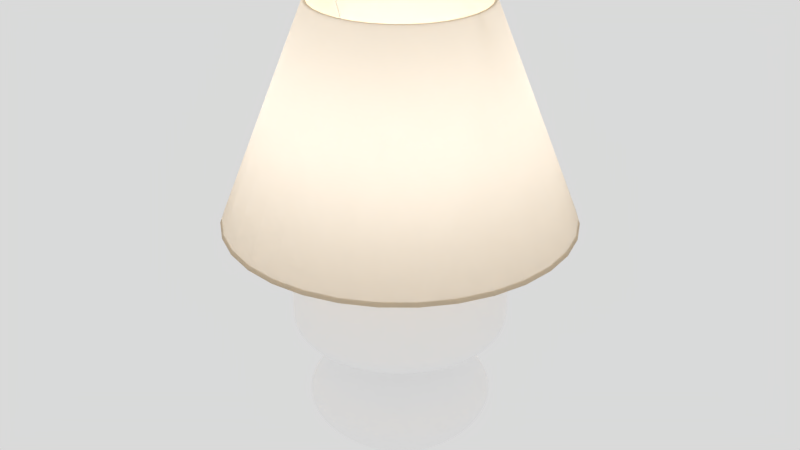 # Source: Lamp_H.blend  (saved by Blender 2.80.75; exported with 4.5.12 LTS)
import bpy
from mathutils import Matrix  # noqa: F401  (used for matrix-valued properties, if any)

bpy.ops.wm.read_factory_settings(use_empty=True)
scene = bpy.context.scene
scene.name = 'Scene'

# ---- collections
col_collection_1 = bpy.data.collections.new('Collection 1'); scene.collection.children.link(col_collection_1)

# ---- materials (node trees are filled in below, after node groups)
mat_lamp_base_material = bpy.data.materials.new('Lamp_base_material')
mat_lamp_base_material.alpha_threshold = 0.0
mat_lamp_base_material.diffuse_color = (1.0, 1.0, 1.0, 1.0)
mat_lamp_base_material.roughness = 0.5
mat_lampshade_material = bpy.data.materials.new('Lampshade_material')
mat_lampshade_material.alpha_threshold = 0.0
mat_lampshade_material.diffuse_color = (0.8, 0.65, 0.45, 1.0)
mat_lampshade_material.roughness = 0.5
mat_lampholder_material = bpy.data.materials.new('Lampholder_material')
mat_lampholder_material.alpha_threshold = 0.0
mat_lampholder_material.roughness = 0.5
mat_lamp_bulb = bpy.data.materials.new('Lamp_Bulb')
mat_lamp_bulb.alpha_threshold = 0.0
mat_lamp_bulb.roughness = 0.5
mat_lampstrings_material = bpy.data.materials.new('Lampstrings_material')
mat_lampstrings_material.alpha_threshold = 0.0
mat_lampstrings_material.roughness = 0.5

# ---- material node trees
mat_lamp_base_material.use_nodes = True; mat_lamp_base_material.node_tree.nodes.clear()
_N = mat_lamp_base_material.node_tree.nodes; _L = mat_lamp_base_material.node_tree.links
n0 = _N.new('ShaderNodeOutputMaterial'); n0.name = 'Material Output'; n0.location = (1100, 160)
n1 = _N.new('ShaderNodeBsdfDiffuse'); n1.name = 'Diffuse BSDF'; n1.location = (200, 320)
n1.label = 'Diffuse BSDF'
n1.inputs[0].default_value = (1.0, 1.0, 1.0, 1.0)
n2 = _N.new('ShaderNodeBsdfAnisotropic'); n2.name = 'Glossy_0'; n2.location = (200, 0)
n2.distribution = 'GGX'
n2.inputs[1].default_value = 0.4472
n3 = _N.new('ShaderNodeMixShader'); n3.name = 'Mix_0'; n3.location = (500, 160)
n3.inputs[0].default_value = 0.1
_L.new(n1.outputs[0], n3.inputs[1])
_L.new(n2.outputs[0], n3.inputs[2])
_L.new(n3.outputs[0], n0.inputs[0])
n0.is_active_output = True
mat_lampshade_material.use_nodes = True; mat_lampshade_material.node_tree.nodes.clear()
_N = mat_lampshade_material.node_tree.nodes; _L = mat_lampshade_material.node_tree.links
n0 = _N.new('ShaderNodeOutputMaterial'); n0.name = 'Material Output'; n0.location = (1100, 160)
n1 = _N.new('ShaderNodeBsdfDiffuse'); n1.name = 'Diffuse BSDF'; n1.location = (200, 320)
n1.label = 'Diffuse BSDF'
n1.inputs[0].default_value = (0.8, 0.65, 0.45, 1.0)
n2 = _N.new('ShaderNodeBsdfTranslucent'); n2.name = 'Translucent_0'; n2.location = (200, 0)
n3 = _N.new('ShaderNodeMixShader'); n3.name = 'Mix_0'; n3.location = (500, 160)
n3.inputs[0].default_value = 0.3
_L.new(n1.outputs[0], n3.inputs[1])
_L.new(n2.outputs[0], n3.inputs[2])
_L.new(n3.outputs[0], n0.inputs[0])
n0.is_active_output = True
mat_lampholder_material.use_nodes = True; mat_lampholder_material.node_tree.nodes.clear()
_N = mat_lampholder_material.node_tree.nodes; _L = mat_lampholder_material.node_tree.links
n0 = _N.new('ShaderNodeOutputMaterial'); n0.name = 'Material Output'; n0.location = (1100, 160)
n1 = _N.new('ShaderNodeBsdfDiffuse'); n1.name = 'Diffuse BSDF'; n1.location = (200, 320)
n1.label = 'Diffuse BSDF'
n2 = _N.new('ShaderNodeBsdfAnisotropic'); n2.name = 'Glossy_0'; n2.location = (200, 0)
n2.distribution = 'GGX'
n2.inputs[1].default_value = 0.4472
n3 = _N.new('ShaderNodeMixShader'); n3.name = 'Mix_0'; n3.location = (500, 160)
n3.inputs[0].default_value = 0.1
_L.new(n1.outputs[0], n3.inputs[1])
_L.new(n2.outputs[0], n3.inputs[2])
_L.new(n3.outputs[0], n0.inputs[0])
n0.is_active_output = True
mat_lamp_bulb.use_nodes = True; mat_lamp_bulb.node_tree.nodes.clear()
_N = mat_lamp_bulb.node_tree.nodes; _L = mat_lamp_bulb.node_tree.links
n0 = _N.new('ShaderNodeOutputMaterial'); n0.name = 'Material Output'; n0.location = (700, 160)
n1 = _N.new('ShaderNodeEmission'); n1.name = 'Emission_0'; n1.location = (200, 160)
n1.inputs[0].default_value = (0.8, 0.8, 0.8, 1.0)
n1.inputs[1].default_value = 100.0
_L.new(n1.outputs[0], n0.inputs[0])
n0.is_active_output = True
mat_lampstrings_material.use_nodes = True; mat_lampstrings_material.node_tree.nodes.clear()
_N = mat_lampstrings_material.node_tree.nodes; _L = mat_lampstrings_material.node_tree.links
n0 = _N.new('ShaderNodeOutputMaterial'); n0.name = 'Material Output'; n0.location = (1100, 160)
n1 = _N.new('ShaderNodeBsdfDiffuse'); n1.name = 'Diffuse BSDF'; n1.location = (200, 320)
n1.label = 'Diffuse BSDF'
n2 = _N.new('ShaderNodeBsdfAnisotropic'); n2.name = 'Glossy_0'; n2.location = (200, 0)
n2.distribution = 'GGX'
n2.inputs[1].default_value = 0.4472
n3 = _N.new('ShaderNodeMixShader'); n3.name = 'Mix_0'; n3.location = (500, 160)
n3.inputs[0].default_value = 0.1
_L.new(n1.outputs[0], n3.inputs[1])
_L.new(n2.outputs[0], n3.inputs[2])
_L.new(n3.outputs[0], n0.inputs[0])
n0.is_active_output = True

# ---- world
world_world = bpy.data.worlds.new('World'); scene.world = world_world
world_world.color = (0.6982, 0.6982, 0.6982)
world_world.use_sun_shadow = False
world_world.sun_shadow_jitter_overblur = 0.0
world_world.cycles.sampling_method = 'MANUAL'

# ---- meshes
me_lamp_base = bpy.data.meshes.new('Lamp_base')
me_lamp_base.from_pydata([(0.06, 0.0, 0.001), (0.05885, 0.01171, 0.001), (0.05543, 0.02296, 0.001), (0.04989, 0.03333, 0.001), (0.04243, 0.04243, 0.001), (0.03333, 0.04989, 0.001), (0.02296, 0.05543, 0.001), (0.01171, 0.05885, 0.001), (3.674e-18, 0.06, 0.001), (-0.01171, 0.05885, 0.001), (-0.02296, 0.05543, 0.001), (-0.03333, 0.04989, 0.001), (-0.04243, 0.04243, 0.001), (-0.04989, 0.03333, 0.001), (-0.05543, 0.02296, 0.001), (-0.05885, 0.01171, 0.001), (-0.06, 7.348e-18, 0.001), (-0.05885, -0.01171, 0.001), (-0.05543, -0.02296, 0.001), (-0.04989, -0.03333, 0.001), (-0.04243, -0.04243, 0.001), (-0.03333, -0.04989, 0.001), (-0.02296, -0.05543, 0.001), (-0.01171, -0.05885, 0.001), (-1.102e-17, -0.06, 0.001), (0.01171, -0.05885, 0.001), (0.02296, -0.05543, 0.001), (0.03333, -0.04989, 0.001), (0.04243, -0.04243, 0.001), (0.04989, -0.03333, 0.001), (0.05543, -0.02296, 0.001), (0.05885, -0.01171, 0.001), (0.06, 0.0, 0.0), (0.05885, 0.01171, 0.0), (0.05543, 0.02296, 0.0), (0.04989, 0.03333, 0.0), (0.04243, 0.04243, 0.0), (0.03333, 0.04989, 0.0), (0.02296, 0.05543, 0.0), (0.01171, 0.05885, 0.0), (3.674e-18, 0.06, 0.0), (-0.01171, 0.05885, 0.0), (-0.02296, 0.05543, 0.0), (-0.03333, 0.04989, 0.0), (-0.04243, 0.04243, 0.0), (-0.04989, 0.03333, 0.0), (-0.05543, 0.02296, 0.0), (-0.05885, 0.01171, 0.0), (-0.06, 7.348e-18, 0.0), (-0.05885, -0.01171, 0.0), (-0.05543, -0.02296, 0.0), (-0.04989, -0.03333, 0.0), (-0.04243, -0.04243, 0.0), (-0.03333, -0.04989, 0.0), (-0.02296, -0.05543, 0.0), (-0.01171, -0.05885, 0.0), (-1.102e-17, -0.06, 0.0), (0.01171, -0.05885, 0.0), (0.02296, -0.05543, 0.0), (0.03333, -0.04989, 0.0), (0.04243, -0.04243, 0.0), (0.04989, -0.03333, 0.0), (0.05543, -0.02296, 0.0), (0.05885, -0.01171, 0.0), (0.08, 0.0, 0.01818), (0.07846, 0.01561, 0.01818), (0.07391, 0.03061, 0.01818), (0.06652, 0.04445, 0.01818), (0.05657, 0.05657, 0.01818), (0.04445, 0.06652, 0.01818), (0.03061, 0.07391, 0.01818), (0.01561, 0.07846, 0.01818), (4.899e-18, 0.08, 0.01818), (-0.01561, 0.07846, 0.01818), (-0.03061, 0.07391, 0.01818), (-0.04445, 0.06652, 0.01818), (-0.05657, 0.05657, 0.01818), (-0.06652, 0.04445, 0.01818), (-0.07391, 0.03061, 0.01818), (-0.07846, 0.01561, 0.01818), (-0.08, 9.797e-18, 0.01818), (-0.07846, -0.01561, 0.01818), (-0.07391, -0.03061, 0.01818), (-0.06652, -0.04445, 0.01818), (-0.05657, -0.05657, 0.01818), (-0.04445, -0.06652, 0.01818), (-0.03061, -0.07391, 0.01818), (-0.01561, -0.07846, 0.01818), (-1.47e-17, -0.08, 0.01818), (0.01561, -0.07846, 0.01818), (0.03061, -0.07391, 0.01818), (0.04445, -0.06652, 0.01818), (0.05657, -0.05657, 0.01818), (0.06652, -0.04445, 0.01818), (0.07391, -0.03061, 0.01818), (0.07846, -0.01561, 0.01818), (0.09, 0.0, 0.03636), (0.08827, 0.01756, 0.03636), (0.08315, 0.03444, 0.03636), (0.07483, 0.05, 0.03636), (0.06364, 0.06364, 0.03636), (0.05, 0.07483, 0.03636), (0.03444, 0.08315, 0.03636), (0.01756, 0.08827, 0.03636), (5.511e-18, 0.09, 0.03636), (-0.01756, 0.08827, 0.03636), (-0.03444, 0.08315, 0.03636), (-0.05, 0.07483, 0.03636), (-0.06364, 0.06364, 0.03636), (-0.07483, 0.05, 0.03636), (-0.08315, 0.03444, 0.03636), (-0.08827, 0.01756, 0.03636), (-0.09, 1.102e-17, 0.03636), (-0.08827, -0.01756, 0.03636), (-0.08315, -0.03444, 0.03636), (-0.07483, -0.05, 0.03636), (-0.06364, -0.06364, 0.03636), (-0.05, -0.07483, 0.03636), (-0.03444, -0.08315, 0.03636), (-0.01756, -0.08827, 0.03636), (-1.653e-17, -0.09, 0.03636), (0.01756, -0.08827, 0.03636), (0.03444, -0.08315, 0.03636), (0.05, -0.07483, 0.03636), (0.06364, -0.06364, 0.03636), (0.07483, -0.05, 0.03636), (0.08315, -0.03444, 0.03636), (0.08827, -0.01756, 0.03636), (0.08, 0.0, 0.05455), (0.07846, 0.01561, 0.05455), (0.07391, 0.03061, 0.05455), (0.06652, 0.04445, 0.05455), (0.05657, 0.05657, 0.05455), (0.04445, 0.06652, 0.05455), (0.03061, 0.07391, 0.05455), (0.01561, 0.07846, 0.05455), (4.899e-18, 0.08, 0.05455), (-0.01561, 0.07846, 0.05455), (-0.03061, 0.07391, 0.05455), (-0.04445, 0.06652, 0.05455), (-0.05657, 0.05657, 0.05455), (-0.06652, 0.04445, 0.05455), (-0.07391, 0.03061, 0.05455), (-0.07846, 0.01561, 0.05455), (-0.08, 9.797e-18, 0.05455), (-0.07846, -0.01561, 0.05455), (-0.07391, -0.03061, 0.05455), (-0.06652, -0.04445, 0.05455), (-0.05657, -0.05657, 0.05455), (-0.04445, -0.06652, 0.05455), (-0.03061, -0.07391, 0.05455), (-0.01561, -0.07846, 0.05455), (-1.47e-17, -0.08, 0.05455), (0.01561, -0.07846, 0.05455), (0.03061, -0.07391, 0.05455), (0.04445, -0.06652, 0.05455), (0.05657, -0.05657, 0.05455), (0.06652, -0.04445, 0.05455), (0.07391, -0.03061, 0.05455), (0.07846, -0.01561, 0.05455), (0.06, 0.0, 0.07273), (0.05885, 0.01171, 0.07273), (0.05543, 0.02296, 0.07273), (0.04989, 0.03333, 0.07273), (0.04243, 0.04243, 0.07273), (0.03333, 0.04989, 0.07273), (0.02296, 0.05543, 0.07273), (0.01171, 0.05885, 0.07273), (3.674e-18, 0.06, 0.07273), (-0.01171, 0.05885, 0.07273), (-0.02296, 0.05543, 0.07273), (-0.03333, 0.04989, 0.07273), (-0.04243, 0.04243, 0.07273), (-0.04989, 0.03333, 0.07273), (-0.05543, 0.02296, 0.07273), (-0.05885, 0.01171, 0.07273), (-0.06, 7.348e-18, 0.07273), (-0.05885, -0.01171, 0.07273), (-0.05543, -0.02296, 0.07273), (-0.04989, -0.03333, 0.07273), (-0.04243, -0.04243, 0.07273), (-0.03333, -0.04989, 0.07273), (-0.02296, -0.05543, 0.07273), (-0.01171, -0.05885, 0.07273), (-1.102e-17, -0.06, 0.07273), (0.01171, -0.05885, 0.07273), (0.02296, -0.05543, 0.07273), (0.03333, -0.04989, 0.07273), (0.04243, -0.04243, 0.07273), (0.04989, -0.03333, 0.07273), (0.05543, -0.02296, 0.07273), (0.05885, -0.01171, 0.07273), (0.03, 0.0, 0.09091), (0.02942, 0.005853, 0.09091), (0.02772, 0.01148, 0.09091), (0.02494, 0.01667, 0.09091), (0.02121, 0.02121, 0.09091), (0.01667, 0.02494, 0.09091), (0.01148, 0.02772, 0.09091), (0.005853, 0.02942, 0.09091), (1.837e-18, 0.03, 0.09091), (-0.005853, 0.02942, 0.09091), (-0.01148, 0.02772, 0.09091), (-0.01667, 0.02494, 0.09091), (-0.02121, 0.02121, 0.09091), (-0.02494, 0.01667, 0.09091), (-0.02772, 0.01148, 0.09091), (-0.02942, 0.005853, 0.09091), (-0.03, 3.674e-18, 0.09091), (-0.02942, -0.005853, 0.09091), (-0.02772, -0.01148, 0.09091), (-0.02494, -0.01667, 0.09091), (-0.02121, -0.02121, 0.09091), (-0.01667, -0.02494, 0.09091), (-0.01148, -0.02772, 0.09091), (-0.005853, -0.02942, 0.09091), (-5.511e-18, -0.03, 0.09091), (0.005853, -0.02942, 0.09091), (0.01148, -0.02772, 0.09091), (0.01667, -0.02494, 0.09091), (0.02121, -0.02121, 0.09091), (0.02494, -0.01667, 0.09091), (0.02772, -0.01148, 0.09091), (0.02942, -0.005853, 0.09091), (0.1, 0.0, 0.1091), (0.09808, 0.01951, 0.1091), (0.09239, 0.03827, 0.1091), (0.08315, 0.05556, 0.1091), (0.07071, 0.07071, 0.1091), (0.05556, 0.08315, 0.1091), (0.03827, 0.09239, 0.1091), (0.01951, 0.09808, 0.1091), (6.123e-18, 0.1, 0.1091), (-0.01951, 0.09808, 0.1091), (-0.03827, 0.09239, 0.1091), (-0.05556, 0.08315, 0.1091), (-0.07071, 0.07071, 0.1091), (-0.08315, 0.05556, 0.1091), (-0.09239, 0.03827, 0.1091), (-0.09808, 0.01951, 0.1091), (-0.1, 1.225e-17, 0.1091), (-0.09808, -0.01951, 0.1091), (-0.09239, -0.03827, 0.1091), (-0.08315, -0.05556, 0.1091), (-0.07071, -0.07071, 0.1091), (-0.05556, -0.08315, 0.1091), (-0.03827, -0.09239, 0.1091), (-0.01951, -0.09808, 0.1091), (-1.837e-17, -0.1, 0.1091), (0.01951, -0.09808, 0.1091), (0.03827, -0.09239, 0.1091), (0.05556, -0.08315, 0.1091), (0.07071, -0.07071, 0.1091), (0.08315, -0.05556, 0.1091), (0.09239, -0.03827, 0.1091), (0.09808, -0.01951, 0.1091), (0.1, 0.0, 0.1273), (0.09808, 0.01951, 0.1273), (0.09239, 0.03827, 0.1273), (0.08315, 0.05556, 0.1273), (0.07071, 0.07071, 0.1273), (0.05556, 0.08315, 0.1273), (0.03827, 0.09239, 0.1273), (0.01951, 0.09808, 0.1273), (6.123e-18, 0.1, 0.1273), (-0.01951, 0.09808, 0.1273), (-0.03827, 0.09239, 0.1273), (-0.05556, 0.08315, 0.1273), (-0.07071, 0.07071, 0.1273), (-0.08315, 0.05556, 0.1273), (-0.09239, 0.03827, 0.1273), (-0.09808, 0.01951, 0.1273), (-0.1, 1.225e-17, 0.1273), (-0.09808, -0.01951, 0.1273), (-0.09239, -0.03827, 0.1273), (-0.08315, -0.05556, 0.1273), (-0.07071, -0.07071, 0.1273), (-0.05556, -0.08315, 0.1273), (-0.03827, -0.09239, 0.1273), (-0.01951, -0.09808, 0.1273), (-1.837e-17, -0.1, 0.1273), (0.01951, -0.09808, 0.1273), (0.03827, -0.09239, 0.1273), (0.05556, -0.08315, 0.1273), (0.07071, -0.07071, 0.1273), (0.08315, -0.05556, 0.1273), (0.09239, -0.03827, 0.1273), (0.09808, -0.01951, 0.1273), (0.1, 0.0, 0.1455), (0.09808, 0.01951, 0.1455), (0.09239, 0.03827, 0.1455), (0.08315, 0.05556, 0.1455), (0.07071, 0.07071, 0.1455), (0.05556, 0.08315, 0.1455), (0.03827, 0.09239, 0.1455), (0.01951, 0.09808, 0.1455), (6.123e-18, 0.1, 0.1455), (-0.01951, 0.09808, 0.1455), (-0.03827, 0.09239, 0.1455), (-0.05556, 0.08315, 0.1455), (-0.07071, 0.07071, 0.1455), (-0.08315, 0.05556, 0.1455), (-0.09239, 0.03827, 0.1455), (-0.09808, 0.01951, 0.1455), (-0.1, 1.225e-17, 0.1455), (-0.09808, -0.01951, 0.1455), (-0.09239, -0.03827, 0.1455), (-0.08315, -0.05556, 0.1455), (-0.07071, -0.07071, 0.1455), (-0.05556, -0.08315, 0.1455), (-0.03827, -0.09239, 0.1455), (-0.01951, -0.09808, 0.1455), (-1.837e-17, -0.1, 0.1455), (0.01951, -0.09808, 0.1455), (0.03827, -0.09239, 0.1455), (0.05556, -0.08315, 0.1455), (0.07071, -0.07071, 0.1455), (0.08315, -0.05556, 0.1455), (0.09239, -0.03827, 0.1455), (0.09808, -0.01951, 0.1455), (0.1, 0.0, 0.1636), (0.09808, 0.01951, 0.1636), (0.09239, 0.03827, 0.1636), (0.08315, 0.05556, 0.1636), (0.07071, 0.07071, 0.1636), (0.05556, 0.08315, 0.1636), (0.03827, 0.09239, 0.1636), (0.01951, 0.09808, 0.1636), (6.123e-18, 0.1, 0.1636), (-0.01951, 0.09808, 0.1636), (-0.03827, 0.09239, 0.1636), (-0.05556, 0.08315, 0.1636), (-0.07071, 0.07071, 0.1636), (-0.08315, 0.05556, 0.1636), (-0.09239, 0.03827, 0.1636), (-0.09808, 0.01951, 0.1636), (-0.1, 1.225e-17, 0.1636), (-0.09808, -0.01951, 0.1636), (-0.09239, -0.03827, 0.1636), (-0.08315, -0.05556, 0.1636), (-0.07071, -0.07071, 0.1636), (-0.05556, -0.08315, 0.1636), (-0.03827, -0.09239, 0.1636), (-0.01951, -0.09808, 0.1636), (-1.837e-17, -0.1, 0.1636), (0.01951, -0.09808, 0.1636), (0.03827, -0.09239, 0.1636), (0.05556, -0.08315, 0.1636), (0.07071, -0.07071, 0.1636), (0.08315, -0.05556, 0.1636), (0.09239, -0.03827, 0.1636), (0.09808, -0.01951, 0.1636), (0.1, 0.0, 0.1818), (0.09808, 0.01951, 0.1818), (0.09239, 0.03827, 0.1818), (0.08315, 0.05556, 0.1818), (0.07071, 0.07071, 0.1818), (0.05556, 0.08315, 0.1818), (0.03827, 0.09239, 0.1818), (0.01951, 0.09808, 0.1818), (6.123e-18, 0.1, 0.1818), (-0.01951, 0.09808, 0.1818), (-0.03827, 0.09239, 0.1818), (-0.05556, 0.08315, 0.1818), (-0.07071, 0.07071, 0.1818), (-0.08315, 0.05556, 0.1818), (-0.09239, 0.03827, 0.1818), (-0.09808, 0.01951, 0.1818), (-0.1, 1.225e-17, 0.1818), (-0.09808, -0.01951, 0.1818), (-0.09239, -0.03827, 0.1818), (-0.08315, -0.05556, 0.1818), (-0.07071, -0.07071, 0.1818), (-0.05556, -0.08315, 0.1818), (-0.03827, -0.09239, 0.1818), (-0.01951, -0.09808, 0.1818), (-1.837e-17, -0.1, 0.1818), (0.01951, -0.09808, 0.1818), (0.03827, -0.09239, 0.1818), (0.05556, -0.08315, 0.1818), (0.07071, -0.07071, 0.1818), (0.08315, -0.05556, 0.1818), (0.09239, -0.03827, 0.1818), (0.09808, -0.01951, 0.1818), (0.1, 0.0, 0.201), (0.09808, 0.01951, 0.201), (0.09239, 0.03827, 0.201), (0.08315, 0.05556, 0.201), (0.07071, 0.07071, 0.201), (0.05556, 0.08315, 0.201), (0.03827, 0.09239, 0.201), (0.01951, 0.09808, 0.201), (6.123e-18, 0.1, 0.201), (-0.01951, 0.09808, 0.201), (-0.03827, 0.09239, 0.201), (-0.05556, 0.08315, 0.201), (-0.07071, 0.07071, 0.201), (-0.08315, 0.05556, 0.201), (-0.09239, 0.03827, 0.201), (-0.09808, 0.01951, 0.201), (-0.1, 1.225e-17, 0.201), (-0.09808, -0.01951, 0.201), (-0.09239, -0.03827, 0.201), (-0.08315, -0.05556, 0.201), (-0.07071, -0.07071, 0.201), (-0.05556, -0.08315, 0.201), (-0.03827, -0.09239, 0.201), (-0.01951, -0.09808, 0.201), (-1.837e-17, -0.1, 0.201), (0.01951, -0.09808, 0.201), (0.03827, -0.09239, 0.201), (0.05556, -0.08315, 0.201), (0.07071, -0.07071, 0.201), (0.08315, -0.05556, 0.201), (0.09239, -0.03827, 0.201), (0.09808, -0.01951, 0.201), (0.1, 0.0, 0.2), (0.09808, 0.01951, 0.2), (0.09239, 0.03827, 0.2), (0.08315, 0.05556, 0.2), (0.07071, 0.07071, 0.2), (0.05556, 0.08315, 0.2), (0.03827, 0.09239, 0.2), (0.01951, 0.09808, 0.2), (6.123e-18, 0.1, 0.2), (-0.01951, 0.09808, 0.2), (-0.03827, 0.09239, 0.2), (-0.05556, 0.08315, 0.2), (-0.07071, 0.07071, 0.2), (-0.08315, 0.05556, 0.2), (-0.09239, 0.03827, 0.2), (-0.09808, 0.01951, 0.2), (-0.1, 1.225e-17, 0.2), (-0.09808, -0.01951, 0.2), (-0.09239, -0.03827, 0.2), (-0.08315, -0.05556, 0.2), (-0.07071, -0.07071, 0.2), (-0.05556, -0.08315, 0.2), (-0.03827, -0.09239, 0.2), (-0.01951, -0.09808, 0.2), (-1.837e-17, -0.1, 0.2), (0.01951, -0.09808, 0.2), (0.03827, -0.09239, 0.2), (0.05556, -0.08315, 0.2), (0.07071, -0.07071, 0.2), (0.08315, -0.05556, 0.2), (0.09239, -0.03827, 0.2), (0.09808, -0.01951, 0.2)], [], [(0, 32, 33, 1), (1, 33, 34, 2), (2, 34, 35, 3), (3, 35, 36, 4), (4, 36, 37, 5), (5, 37, 38, 6), (6, 38, 39, 7), (7, 39, 40, 8), (8, 40, 41, 9), (9, 41, 42, 10), (10, 42, 43, 11), (11, 43, 44, 12), (12, 44, 45, 13), (13, 45, 46, 14), (14, 46, 47, 15), (15, 47, 48, 16), (16, 48, 49, 17), (17, 49, 50, 18), (18, 50, 51, 19), (19, 51, 52, 20), (20, 52, 53, 21), (21, 53, 54, 22), (22, 54, 55, 23), (23, 55, 56, 24), (24, 56, 57, 25), (25, 57, 58, 26), (26, 58, 59, 27), (27, 59, 60, 28), (28, 60, 61, 29), (29, 61, 62, 30), (30, 62, 63, 31), (31, 63, 32, 0), (32, 64, 65, 33), (33, 65, 66, 34), (34, 66, 67, 35), (35, 67, 68, 36), (36, 68, 69, 37), (37, 69, 70, 38), (38, 70, 71, 39), (39, 71, 72, 40), (40, 72, 73, 41), (41, 73, 74, 42), (42, 74, 75, 43), (43, 75, 76, 44), (44, 76, 77, 45), (45, 77, 78, 46), (46, 78, 79, 47), (47, 79, 80, 48), (48, 80, 81, 49), (49, 81, 82, 50), (50, 82, 83, 51), (51, 83, 84, 52), (52, 84, 85, 53), (53, 85, 86, 54), (54, 86, 87, 55), (55, 87, 88, 56), (56, 88, 89, 57), (57, 89, 90, 58), (58, 90, 91, 59), (59, 91, 92, 60), (60, 92, 93, 61), (61, 93, 94, 62), (62, 94, 95, 63), (63, 95, 64, 32), (64, 96, 97, 65), (65, 97, 98, 66), (66, 98, 99, 67), (67, 99, 100, 68), (68, 100, 101, 69), (69, 101, 102, 70), (70, 102, 103, 71), (71, 103, 104, 72), (72, 104, 105, 73), (73, 105, 106, 74), (74, 106, 107, 75), (75, 107, 108, 76), (76, 108, 109, 77), (77, 109, 110, 78), (78, 110, 111, 79), (79, 111, 112, 80), (80, 112, 113, 81), (81, 113, 114, 82), (82, 114, 115, 83), (83, 115, 116, 84), (84, 116, 117, 85), (85, 117, 118, 86), (86, 118, 119, 87), (87, 119, 120, 88), (88, 120, 121, 89), (89, 121, 122, 90), (90, 122, 123, 91), (91, 123, 124, 92), (92, 124, 125, 93), (93, 125, 126, 94), (94, 126, 127, 95), (95, 127, 96, 64), (96, 128, 129, 97), (97, 129, 130, 98), (98, 130, 131, 99), (99, 131, 132, 100), (100, 132, 133, 101), (101, 133, 134, 102), (102, 134, 135, 103), (103, 135, 136, 104), (104, 136, 137, 105), (105, 137, 138, 106), (106, 138, 139, 107), (107, 139, 140, 108), (108, 140, 141, 109), (109, 141, 142, 110), (110, 142, 143, 111), (111, 143, 144, 112), (112, 144, 145, 113), (113, 145, 146, 114), (114, 146, 147, 115), (115, 147, 148, 116), (116, 148, 149, 117), (117, 149, 150, 118), (118, 150, 151, 119), (119, 151, 152, 120), (120, 152, 153, 121), (121, 153, 154, 122), (122, 154, 155, 123), (123, 155, 156, 124), (124, 156, 157, 125), (125, 157, 158, 126), (126, 158, 159, 127), (127, 159, 128, 96), (128, 160, 161, 129), (129, 161, 162, 130), (130, 162, 163, 131), (131, 163, 164, 132), (132, 164, 165, 133), (133, 165, 166, 134), (134, 166, 167, 135), (135, 167, 168, 136), (136, 168, 169, 137), (137, 169, 170, 138), (138, 170, 171, 139), (139, 171, 172, 140), (140, 172, 173, 141), (141, 173, 174, 142), (142, 174, 175, 143), (143, 175, 176, 144), (144, 176, 177, 145), (145, 177, 178, 146), (146, 178, 179, 147), (147, 179, 180, 148), (148, 180, 181, 149), (149, 181, 182, 150), (150, 182, 183, 151), (151, 183, 184, 152), (152, 184, 185, 153), (153, 185, 186, 154), (154, 186, 187, 155), (155, 187, 188, 156), (156, 188, 189, 157), (157, 189, 190, 158), (158, 190, 191, 159), (159, 191, 160, 128), (160, 192, 193, 161), (161, 193, 194, 162), (162, 194, 195, 163), (163, 195, 196, 164), (164, 196, 197, 165), (165, 197, 198, 166), (166, 198, 199, 167), (167, 199, 200, 168), (168, 200, 201, 169), (169, 201, 202, 170), (170, 202, 203, 171), (171, 203, 204, 172), (172, 204, 205, 173), (173, 205, 206, 174), (174, 206, 207, 175), (175, 207, 208, 176), (176, 208, 209, 177), (177, 209, 210, 178), (178, 210, 211, 179), (179, 211, 212, 180), (180, 212, 213, 181), (181, 213, 214, 182), (182, 214, 215, 183), (183, 215, 216, 184), (184, 216, 217, 185), (185, 217, 218, 186), (186, 218, 219, 187), (187, 219, 220, 188), (188, 220, 221, 189), (189, 221, 222, 190), (190, 222, 223, 191), (191, 223, 192, 160), (192, 224, 225, 193), (193, 225, 226, 194), (194, 226, 227, 195), (195, 227, 228, 196), (196, 228, 229, 197), (197, 229, 230, 198), (198, 230, 231, 199), (199, 231, 232, 200), (200, 232, 233, 201), (201, 233, 234, 202), (202, 234, 235, 203), (203, 235, 236, 204), (204, 236, 237, 205), (205, 237, 238, 206), (206, 238, 239, 207), (207, 239, 240, 208), (208, 240, 241, 209), (209, 241, 242, 210), (210, 242, 243, 211), (211, 243, 244, 212), (212, 244, 245, 213), (213, 245, 246, 214), (214, 246, 247, 215), (215, 247, 248, 216), (216, 248, 249, 217), (217, 249, 250, 218), (218, 250, 251, 219), (219, 251, 252, 220), (220, 252, 253, 221), (221, 253, 254, 222), (222, 254, 255, 223), (223, 255, 224, 192), (224, 256, 257, 225), (225, 257, 258, 226), (226, 258, 259, 227), (227, 259, 260, 228), (228, 260, 261, 229), (229, 261, 262, 230), (230, 262, 263, 231), (231, 263, 264, 232), (232, 264, 265, 233), (233, 265, 266, 234), (234, 266, 267, 235), (235, 267, 268, 236), (236, 268, 269, 237), (237, 269, 270, 238), (238, 270, 271, 239), (239, 271, 272, 240), (240, 272, 273, 241), (241, 273, 274, 242), (242, 274, 275, 243), (243, 275, 276, 244), (244, 276, 277, 245), (245, 277, 278, 246), (246, 278, 279, 247), (247, 279, 280, 248), (248, 280, 281, 249), (249, 281, 282, 250), (250, 282, 283, 251), (251, 283, 284, 252), (252, 284, 285, 253), (253, 285, 286, 254), (254, 286, 287, 255), (255, 287, 256, 224), (256, 288, 289, 257), (257, 289, 290, 258), (258, 290, 291, 259), (259, 291, 292, 260), (260, 292, 293, 261), (261, 293, 294, 262), (262, 294, 295, 263), (263, 295, 296, 264), (264, 296, 297, 265), (265, 297, 298, 266), (266, 298, 299, 267), (267, 299, 300, 268), (268, 300, 301, 269), (269, 301, 302, 270), (270, 302, 303, 271), (271, 303, 304, 272), (272, 304, 305, 273), (273, 305, 306, 274), (274, 306, 307, 275), (275, 307, 308, 276), (276, 308, 309, 277), (277, 309, 310, 278), (278, 310, 311, 279), (279, 311, 312, 280), (280, 312, 313, 281), (281, 313, 314, 282), (282, 314, 315, 283), (283, 315, 316, 284), (284, 316, 317, 285), (285, 317, 318, 286), (286, 318, 319, 287), (287, 319, 288, 256), (288, 320, 321, 289), (289, 321, 322, 290), (290, 322, 323, 291), (291, 323, 324, 292), (292, 324, 325, 293), (293, 325, 326, 294), (294, 326, 327, 295), (295, 327, 328, 296), (296, 328, 329, 297), (297, 329, 330, 298), (298, 330, 331, 299), (299, 331, 332, 300), (300, 332, 333, 301), (301, 333, 334, 302), (302, 334, 335, 303), (303, 335, 336, 304), (304, 336, 337, 305), (305, 337, 338, 306), (306, 338, 339, 307), (307, 339, 340, 308), (308, 340, 341, 309), (309, 341, 342, 310), (310, 342, 343, 311), (311, 343, 344, 312), (312, 344, 345, 313), (313, 345, 346, 314), (314, 346, 347, 315), (315, 347, 348, 316), (316, 348, 349, 317), (317, 349, 350, 318), (318, 350, 351, 319), (319, 351, 320, 288), (320, 352, 353, 321), (321, 353, 354, 322), (322, 354, 355, 323), (323, 355, 356, 324), (324, 356, 357, 325), (325, 357, 358, 326), (326, 358, 359, 327), (327, 359, 360, 328), (328, 360, 361, 329), (329, 361, 362, 330), (330, 362, 363, 331), (331, 363, 364, 332), (332, 364, 365, 333), (333, 365, 366, 334), (334, 366, 367, 335), (335, 367, 368, 336), (336, 368, 369, 337), (337, 369, 370, 338), (338, 370, 371, 339), (339, 371, 372, 340), (340, 372, 373, 341), (341, 373, 374, 342), (342, 374, 375, 343), (343, 375, 376, 344), (344, 376, 377, 345), (345, 377, 378, 346), (346, 378, 379, 347), (347, 379, 380, 348), (348, 380, 381, 349), (349, 381, 382, 350), (350, 382, 383, 351), (351, 383, 352, 320), (352, 384, 385, 353), (353, 385, 386, 354), (354, 386, 387, 355), (355, 387, 388, 356), (356, 388, 389, 357), (357, 389, 390, 358), (358, 390, 391, 359), (359, 391, 392, 360), (360, 392, 393, 361), (361, 393, 394, 362), (362, 394, 395, 363), (363, 395, 396, 364), (364, 396, 397, 365), (365, 397, 398, 366), (366, 398, 399, 367), (367, 399, 400, 368), (368, 400, 401, 369), (369, 401, 402, 370), (370, 402, 403, 371), (371, 403, 404, 372), (372, 404, 405, 373), (373, 405, 406, 374), (374, 406, 407, 375), (375, 407, 408, 376), (376, 408, 409, 377), (377, 409, 410, 378), (378, 410, 411, 379), (379, 411, 412, 380), (380, 412, 413, 381), (381, 413, 414, 382), (382, 414, 415, 383), (383, 415, 384, 352), (384, 416, 417, 385), (385, 417, 418, 386), (386, 418, 419, 387), (387, 419, 420, 388), (388, 420, 421, 389), (389, 421, 422, 390), (390, 422, 423, 391), (391, 423, 424, 392), (392, 424, 425, 393), (393, 425, 426, 394), (394, 426, 427, 395), (395, 427, 428, 396), (396, 428, 429, 397), (397, 429, 430, 398), (398, 430, 431, 399), (399, 431, 432, 400), (400, 432, 433, 401), (401, 433, 434, 402), (402, 434, 435, 403), (403, 435, 436, 404), (404, 436, 437, 405), (405, 437, 438, 406), (406, 438, 439, 407), (407, 439, 440, 408), (408, 440, 441, 409), (409, 441, 442, 410), (410, 442, 443, 411), (411, 443, 444, 412), (412, 444, 445, 413), (413, 445, 446, 414), (414, 446, 447, 415), (415, 447, 416, 384), (0, 1, 2, 3, 4, 5, 6, 7, 8, 9, 10, 11, 12, 13, 14, 15, 16, 17, 18, 19, 20, 21, 22, 23, 24, 25, 26, 27, 28, 29, 30, 31), (416, 447, 446, 445, 444, 443, 442, 441, 440, 439, 438, 437, 436, 435, 434, 433, 432, 431, 430, 429, 428, 427, 426, 425, 424, 423, 422, 421, 420, 419, 418, 417)])
me_lamp_base.polygons.foreach_set('use_smooth', [True] * 418)
me_lamp_base.materials.append(mat_lamp_base_material)
me_lamp_base.use_remesh_preserve_volume = False
me_lamp_base.use_remesh_preserve_attributes = False
me_lamp_base.use_mirror_vertex_groups = False
me_lamp_base.update()
me_lampshade = bpy.data.meshes.new('Lampshade')
me_lampshade.from_pydata([(0.158, 0.0, 0.004), (0.155, 0.03082, 0.004), (0.146, 0.06046, 0.004), (0.1314, 0.08778, 0.004), (0.1117, 0.1117, 0.004), (0.08778, 0.1314, 0.004), (0.06046, 0.146, 0.004), (0.03082, 0.155, 0.004), (9.675e-18, 0.158, 0.004), (-0.03082, 0.155, 0.004), (-0.06046, 0.146, 0.004), (-0.08778, 0.1314, 0.004), (-0.1117, 0.1117, 0.004), (-0.1314, 0.08778, 0.004), (-0.146, 0.06046, 0.004), (-0.155, 0.03082, 0.004), (-0.158, 1.935e-17, 0.004), (-0.155, -0.03082, 0.004), (-0.146, -0.06046, 0.004), (-0.1314, -0.08778, 0.004), (-0.1117, -0.1117, 0.004), (-0.08778, -0.1314, 0.004), (-0.06046, -0.146, 0.004), (-0.03082, -0.155, 0.004), (-2.902e-17, -0.158, 0.004), (0.03082, -0.155, 0.004), (0.06046, -0.146, 0.004), (0.08778, -0.1314, 0.004), (0.1117, -0.1117, 0.004), (0.1314, -0.08778, 0.004), (0.146, -0.06046, 0.004), (0.155, -0.03082, 0.004), (0.158, 0.0, 0.0), (0.155, 0.03082, 0.0), (0.146, 0.06046, 0.0), (0.1314, 0.08778, 0.0), (0.1117, 0.1117, 0.0), (0.08778, 0.1314, 0.0), (0.06046, 0.146, 0.0), (0.03082, 0.155, 0.0), (9.675e-18, 0.158, 0.0), (-0.03082, 0.155, 0.0), (-0.06046, 0.146, 0.0), (-0.08778, 0.1314, 0.0), (-0.1117, 0.1117, 0.0), (-0.1314, 0.08778, 0.0), (-0.146, 0.06046, 0.0), (-0.155, 0.03082, 0.0), (-0.158, 1.935e-17, 0.0), (-0.155, -0.03082, 0.0), (-0.146, -0.06046, 0.0), (-0.1314, -0.08778, 0.0), (-0.1117, -0.1117, 0.0), (-0.08778, -0.1314, 0.0), (-0.06046, -0.146, 0.0), (-0.03082, -0.155, 0.0), (-2.902e-17, -0.158, 0.0), (0.03082, -0.155, 0.0), (0.06046, -0.146, 0.0), (0.08778, -0.1314, 0.0), (0.1117, -0.1117, 0.0), (0.1314, -0.08778, 0.0), (0.146, -0.06046, 0.0), (0.155, -0.03082, 0.0), (0.16, 0.0, 0.0), (0.1569, 0.03121, 0.0), (0.1478, 0.06123, 0.0), (0.133, 0.08889, 0.0), (0.1131, 0.1131, 0.0), (0.08889, 0.133, 0.0), (0.06123, 0.1478, 0.0), (0.03121, 0.1569, 0.0), (9.797e-18, 0.16, 0.0), (-0.03121, 0.1569, 0.0), (-0.06123, 0.1478, 0.0), (-0.08889, 0.133, 0.0), (-0.1131, 0.1131, 0.0), (-0.133, 0.08889, 0.0), (-0.1478, 0.06123, 0.0), (-0.1569, 0.03121, 0.0), (-0.16, 1.959e-17, 0.0), (-0.1569, -0.03121, 0.0), (-0.1478, -0.06123, 0.0), (-0.133, -0.08889, 0.0), (-0.1131, -0.1131, 0.0), (-0.08889, -0.133, 0.0), (-0.06123, -0.1478, 0.0), (-0.03121, -0.1569, 0.0), (-2.939e-17, -0.16, 0.0), (0.03121, -0.1569, 0.0), (0.06123, -0.1478, 0.0), (0.08889, -0.133, 0.0), (0.1131, -0.1131, 0.0), (0.133, -0.08889, 0.0), (0.1478, -0.06123, 0.0), (0.1569, -0.03121, 0.0), (0.08, 0.0, 0.2), (0.07846, 0.01561, 0.2), (0.07391, 0.03061, 0.2), (0.06652, 0.04445, 0.2), (0.05657, 0.05657, 0.2), (0.04445, 0.06652, 0.2), (0.03061, 0.07391, 0.2), (0.01561, 0.07846, 0.2), (4.899e-18, 0.08, 0.2), (-0.01561, 0.07846, 0.2), (-0.03061, 0.07391, 0.2), (-0.04445, 0.06652, 0.2), (-0.05657, 0.05657, 0.2), (-0.06652, 0.04445, 0.2), (-0.07391, 0.03061, 0.2), (-0.07846, 0.01561, 0.2), (-0.08, 9.797e-18, 0.2), (-0.07846, -0.01561, 0.2), (-0.07391, -0.03061, 0.2), (-0.06652, -0.04445, 0.2), (-0.05657, -0.05657, 0.2), (-0.04445, -0.06652, 0.2), (-0.03061, -0.07391, 0.2), (-0.01561, -0.07846, 0.2), (-1.47e-17, -0.08, 0.2), (0.01561, -0.07846, 0.2), (0.03061, -0.07391, 0.2), (0.04445, -0.06652, 0.2), (0.05657, -0.05657, 0.2), (0.06652, -0.04445, 0.2), (0.07391, -0.03061, 0.2), (0.07846, -0.01561, 0.2), (0.078, 0.0, 0.2), (0.0765, 0.01522, 0.2), (0.07206, 0.02985, 0.2), (0.06485, 0.04333, 0.2), (0.05515, 0.05515, 0.2), (0.04333, 0.06485, 0.2), (0.02985, 0.07206, 0.2), (0.01522, 0.0765, 0.2), (4.776e-18, 0.078, 0.2), (-0.01522, 0.0765, 0.2), (-0.02985, 0.07206, 0.2), (-0.04333, 0.06485, 0.2), (-0.05515, 0.05515, 0.2), (-0.06485, 0.04333, 0.2), (-0.07206, 0.02985, 0.2), (-0.0765, 0.01522, 0.2), (-0.078, 9.552e-18, 0.2), (-0.0765, -0.01522, 0.2), (-0.07206, -0.02985, 0.2), (-0.06485, -0.04333, 0.2), (-0.05515, -0.05515, 0.2), (-0.04333, -0.06485, 0.2), (-0.02985, -0.07206, 0.2), (-0.01522, -0.0765, 0.2), (-1.433e-17, -0.078, 0.2), (0.01522, -0.0765, 0.2), (0.02985, -0.07206, 0.2), (0.04333, -0.06485, 0.2), (0.05515, -0.05515, 0.2), (0.06485, -0.04333, 0.2), (0.07206, -0.02985, 0.2), (0.0765, -0.01522, 0.2), (0.078, 0.0, 0.196), (0.0765, 0.01522, 0.196), (0.07206, 0.02985, 0.196), (0.06485, 0.04333, 0.196), (0.05515, 0.05515, 0.196), (0.04333, 0.06485, 0.196), (0.02985, 0.07206, 0.196), (0.01522, 0.0765, 0.196), (4.776e-18, 0.078, 0.196), (-0.01522, 0.0765, 0.196), (-0.02985, 0.07206, 0.196), (-0.04333, 0.06485, 0.196), (-0.05515, 0.05515, 0.196), (-0.06485, 0.04333, 0.196), (-0.07206, 0.02985, 0.196), (-0.0765, 0.01522, 0.196), (-0.078, 9.552e-18, 0.196), (-0.0765, -0.01522, 0.196), (-0.07206, -0.02985, 0.196), (-0.06485, -0.04333, 0.196), (-0.05515, -0.05515, 0.196), (-0.04333, -0.06485, 0.196), (-0.02985, -0.07206, 0.196), (-0.01522, -0.0765, 0.196), (-1.433e-17, -0.078, 0.196), (0.01522, -0.0765, 0.196), (0.02985, -0.07206, 0.196), (0.04333, -0.06485, 0.196), (0.05515, -0.05515, 0.196), (0.06485, -0.04333, 0.196), (0.07206, -0.02985, 0.196), (0.0765, -0.01522, 0.196)], [], [(0, 1, 33, 32), (1, 2, 34, 33), (2, 3, 35, 34), (3, 4, 36, 35), (4, 5, 37, 36), (5, 6, 38, 37), (6, 7, 39, 38), (7, 8, 40, 39), (8, 9, 41, 40), (9, 10, 42, 41), (10, 11, 43, 42), (11, 12, 44, 43), (12, 13, 45, 44), (13, 14, 46, 45), (14, 15, 47, 46), (15, 16, 48, 47), (16, 17, 49, 48), (17, 18, 50, 49), (18, 19, 51, 50), (19, 20, 52, 51), (20, 21, 53, 52), (21, 22, 54, 53), (22, 23, 55, 54), (23, 24, 56, 55), (24, 25, 57, 56), (25, 26, 58, 57), (26, 27, 59, 58), (27, 28, 60, 59), (28, 29, 61, 60), (29, 30, 62, 61), (30, 31, 63, 62), (31, 0, 32, 63), (32, 33, 65, 64), (33, 34, 66, 65), (34, 35, 67, 66), (35, 36, 68, 67), (36, 37, 69, 68), (37, 38, 70, 69), (38, 39, 71, 70), (39, 40, 72, 71), (40, 41, 73, 72), (41, 42, 74, 73), (42, 43, 75, 74), (43, 44, 76, 75), (44, 45, 77, 76), (45, 46, 78, 77), (46, 47, 79, 78), (47, 48, 80, 79), (48, 49, 81, 80), (49, 50, 82, 81), (50, 51, 83, 82), (51, 52, 84, 83), (52, 53, 85, 84), (53, 54, 86, 85), (54, 55, 87, 86), (55, 56, 88, 87), (56, 57, 89, 88), (57, 58, 90, 89), (58, 59, 91, 90), (59, 60, 92, 91), (60, 61, 93, 92), (61, 62, 94, 93), (62, 63, 95, 94), (63, 32, 64, 95), (64, 65, 97, 96), (65, 66, 98, 97), (66, 67, 99, 98), (67, 68, 100, 99), (68, 69, 101, 100), (69, 70, 102, 101), (70, 71, 103, 102), (71, 72, 104, 103), (72, 73, 105, 104), (73, 74, 106, 105), (74, 75, 107, 106), (75, 76, 108, 107), (76, 77, 109, 108), (77, 78, 110, 109), (78, 79, 111, 110), (79, 80, 112, 111), (80, 81, 113, 112), (81, 82, 114, 113), (82, 83, 115, 114), (83, 84, 116, 115), (84, 85, 117, 116), (85, 86, 118, 117), (86, 87, 119, 118), (87, 88, 120, 119), (88, 89, 121, 120), (89, 90, 122, 121), (90, 91, 123, 122), (91, 92, 124, 123), (92, 93, 125, 124), (93, 94, 126, 125), (94, 95, 127, 126), (95, 64, 96, 127), (96, 97, 129, 128), (97, 98, 130, 129), (98, 99, 131, 130), (99, 100, 132, 131), (100, 101, 133, 132), (101, 102, 134, 133), (102, 103, 135, 134), (103, 104, 136, 135), (104, 105, 137, 136), (105, 106, 138, 137), (106, 107, 139, 138), (107, 108, 140, 139), (108, 109, 141, 140), (109, 110, 142, 141), (110, 111, 143, 142), (111, 112, 144, 143), (112, 113, 145, 144), (113, 114, 146, 145), (114, 115, 147, 146), (115, 116, 148, 147), (116, 117, 149, 148), (117, 118, 150, 149), (118, 119, 151, 150), (119, 120, 152, 151), (120, 121, 153, 152), (121, 122, 154, 153), (122, 123, 155, 154), (123, 124, 156, 155), (124, 125, 157, 156), (125, 126, 158, 157), (126, 127, 159, 158), (127, 96, 128, 159), (128, 129, 161, 160), (129, 130, 162, 161), (130, 131, 163, 162), (131, 132, 164, 163), (132, 133, 165, 164), (133, 134, 166, 165), (134, 135, 167, 166), (135, 136, 168, 167), (136, 137, 169, 168), (137, 138, 170, 169), (138, 139, 171, 170), (139, 140, 172, 171), (140, 141, 173, 172), (141, 142, 174, 173), (142, 143, 175, 174), (143, 144, 176, 175), (144, 145, 177, 176), (145, 146, 178, 177), (146, 147, 179, 178), (147, 148, 180, 179), (148, 149, 181, 180), (149, 150, 182, 181), (150, 151, 183, 182), (151, 152, 184, 183), (152, 153, 185, 184), (153, 154, 186, 185), (154, 155, 187, 186), (155, 156, 188, 187), (156, 157, 189, 188), (157, 158, 190, 189), (158, 159, 191, 190), (159, 128, 160, 191)])
me_lampshade.polygons.foreach_set('use_smooth', [True] * 160)
me_lampshade.materials.append(mat_lampshade_material)
me_lampshade.use_remesh_preserve_volume = False
me_lampshade.use_remesh_preserve_attributes = False
me_lampshade.use_mirror_vertex_groups = False
me_lampshade.update()
me_lampholder = bpy.data.meshes.new('Lampholder')
me_lampholder.from_pydata([(0.005, 0.0, 0.0), (0.004619, 0.001913, 0.0), (0.003536, 0.003536, 0.0), (0.001913, 0.004619, 0.0), (3.062e-19, 0.005, 0.0), (-0.001913, 0.004619, 0.0), (-0.003536, 0.003536, 0.0), (-0.004619, 0.001913, 0.0), (-0.005, 6.123e-19, 0.0), (-0.004619, -0.001913, 0.0), (-0.003536, -0.003536, 0.0), (-0.001913, -0.004619, 0.0), (-9.185e-19, -0.005, 0.0), (0.001913, -0.004619, 0.0), (0.003536, -0.003536, 0.0), (0.004619, -0.001913, 0.0), (0.005, 0.0, 0.02), (0.004619, 0.001913, 0.02), (0.003536, 0.003536, 0.02), (0.001913, 0.004619, 0.02), (3.062e-19, 0.005, 0.02), (-0.001913, 0.004619, 0.02), (-0.003536, 0.003536, 0.02), (-0.004619, 0.001913, 0.02), (-0.005, 6.123e-19, 0.02), (-0.004619, -0.001913, 0.02), (-0.003536, -0.003536, 0.02), (-0.001913, -0.004619, 0.02), (-9.185e-19, -0.005, 0.02), (0.001913, -0.004619, 0.02), (0.003536, -0.003536, 0.02), (0.004619, -0.001913, 0.02), (0.01, 0.0, 0.025), (0.009239, 0.003827, 0.025), (0.007071, 0.007071, 0.025), (0.003827, 0.009239, 0.025), (6.123e-19, 0.01, 0.025), (-0.003827, 0.009239, 0.025), (-0.007071, 0.007071, 0.025), (-0.009239, 0.003827, 0.025), (-0.01, 1.225e-18, 0.025), (-0.009239, -0.003827, 0.025), (-0.007071, -0.007071, 0.025), (-0.003827, -0.009239, 0.025), (-1.837e-18, -0.01, 0.025), (0.003827, -0.009239, 0.025), (0.007071, -0.007071, 0.025), (0.009239, -0.003827, 0.025), (0.018, 0.0, 0.028), (0.01663, 0.006888, 0.028), (0.01273, 0.01273, 0.028), (0.006888, 0.01663, 0.028), (1.102e-18, 0.018, 0.028), (-0.006888, 0.01663, 0.028), (-0.01273, 0.01273, 0.028), (-0.01663, 0.006888, 0.028), (-0.018, 2.204e-18, 0.028), (-0.01663, -0.006888, 0.028), (-0.01273, -0.01273, 0.028), (-0.006888, -0.01663, 0.028), (-3.307e-18, -0.018, 0.028), (0.006888, -0.01663, 0.028), (0.01273, -0.01273, 0.028), (0.01663, -0.006888, 0.028), (0.018, 0.0, 0.07), (0.01663, 0.006888, 0.07), (0.01273, 0.01273, 0.07), (0.006888, 0.01663, 0.07), (1.102e-18, 0.018, 0.07), (-0.006888, 0.01663, 0.07), (-0.01273, 0.01273, 0.07), (-0.01663, 0.006888, 0.07), (-0.018, 2.204e-18, 0.07), (-0.01663, -0.006888, 0.07), (-0.01273, -0.01273, 0.07), (-0.006888, -0.01663, 0.07), (-3.307e-18, -0.018, 0.07), (0.006888, -0.01663, 0.07), (0.01273, -0.01273, 0.07), (0.01663, -0.006888, 0.07)], [], [(0, 1, 17, 16), (1, 2, 18, 17), (2, 3, 19, 18), (3, 4, 20, 19), (4, 5, 21, 20), (5, 6, 22, 21), (6, 7, 23, 22), (7, 8, 24, 23), (8, 9, 25, 24), (9, 10, 26, 25), (10, 11, 27, 26), (11, 12, 28, 27), (12, 13, 29, 28), (13, 14, 30, 29), (14, 15, 31, 30), (15, 0, 16, 31), (16, 17, 33, 32), (17, 18, 34, 33), (18, 19, 35, 34), (19, 20, 36, 35), (20, 21, 37, 36), (21, 22, 38, 37), (22, 23, 39, 38), (23, 24, 40, 39), (24, 25, 41, 40), (25, 26, 42, 41), (26, 27, 43, 42), (27, 28, 44, 43), (28, 29, 45, 44), (29, 30, 46, 45), (30, 31, 47, 46), (31, 16, 32, 47), (32, 33, 49, 48), (33, 34, 50, 49), (34, 35, 51, 50), (35, 36, 52, 51), (36, 37, 53, 52), (37, 38, 54, 53), (38, 39, 55, 54), (39, 40, 56, 55), (40, 41, 57, 56), (41, 42, 58, 57), (42, 43, 59, 58), (43, 44, 60, 59), (44, 45, 61, 60), (45, 46, 62, 61), (46, 47, 63, 62), (47, 32, 48, 63), (48, 49, 65, 64), (49, 50, 66, 65), (50, 51, 67, 66), (51, 52, 68, 67), (52, 53, 69, 68), (53, 54, 70, 69), (54, 55, 71, 70), (55, 56, 72, 71), (56, 57, 73, 72), (57, 58, 74, 73), (58, 59, 75, 74), (59, 60, 76, 75), (60, 61, 77, 76), (61, 62, 78, 77), (62, 63, 79, 78), (63, 48, 64, 79)])
me_lampholder.polygons.foreach_set('use_smooth', [True] * 64)
me_lampholder.materials.append(mat_lampholder_material)
me_lampholder.use_remesh_preserve_volume = False
me_lampholder.use_remesh_preserve_attributes = False
me_lampholder.use_mirror_vertex_groups = False
me_lampholder.update()
me_sphere = bpy.data.meshes.new('Sphere')
me_sphere.from_pydata([(0.0, 0.003902, 0.01962), (0.0, 0.01111, 0.01663), (0.0, 0.01414, 0.01414), (0.0, 0.01663, 0.01111), (0.0, 0.01848, 0.007654), (0.0, 0.01962, 0.003902), (0.0, 0.02, 1.51e-09), (0.0, 0.01962, -0.003902), (0.0, 0.01848, -0.007654), (0.0, 0.01663, -0.01111), (0.0, 0.01414, -0.01414), (0.0, 0.01111, -0.01663), (0.0, 0.007654, -0.01848), (0.001493, 0.003605, 0.01962), (0.002929, 0.007071, 0.01848), (0.004252, 0.01027, 0.01663), (0.005412, 0.01307, 0.01414), (0.006364, 0.01536, 0.01111), (0.007071, 0.01707, 0.007654), (0.007507, 0.01812, 0.003902), (0.007654, 0.01848, 1.51e-09), (0.007507, 0.01812, -0.003902), (0.007071, 0.01707, -0.007654), (0.006364, 0.01536, -0.01111), (0.005412, 0.01307, -0.01414), (0.004252, 0.01027, -0.01663), (0.002929, 0.007071, -0.01848), (0.001493, 0.003605, -0.01962), (0.002759, 0.002759, 0.01962), (0.005412, 0.005412, 0.01848), (0.007857, 0.007857, 0.01663), (0.01, 0.01, 0.01414), (0.01176, 0.01176, 0.01111), (0.01307, 0.01307, 0.007654), (0.01387, 0.01387, 0.003902), (0.01414, 0.01414, 1.51e-09), (0.01387, 0.01387, -0.003902), (0.01307, 0.01307, -0.007654), (0.01176, 0.01176, -0.01111), (0.01, 0.01, -0.01414), (0.007857, 0.007857, -0.01663), (0.005412, 0.005412, -0.01848), (0.002759, 0.002759, -0.01962), (0.003605, 0.001493, 0.01962), (0.007071, 0.002929, 0.01848), (0.01027, 0.004252, 0.01663), (0.01307, 0.005412, 0.01414), (0.01536, 0.006364, 0.01111), (0.01707, 0.007071, 0.007654), (0.01812, 0.007507, 0.003902), (0.01848, 0.007654, 1.51e-09), (0.01812, 0.007507, -0.003902), (0.01707, 0.007071, -0.007654), (0.01536, 0.006364, -0.01111), (0.01307, 0.005412, -0.01414), (0.01027, 0.004252, -0.01663), (0.007071, 0.002929, -0.01848), (0.003605, 0.001493, -0.01962), (0.003902, -7.132e-09, 0.01962), (0.007654, -7.248e-09, 0.01848), (0.01111, -8.878e-09, 0.01663), (0.01414, -8.412e-09, 0.01414), (0.01663, -8.412e-09, 0.01111), (0.01848, -9.809e-09, 0.007654), (0.01962, -8.878e-09, 0.003902), (0.02, -8.412e-09, 1.51e-09), (0.01962, -1.027e-08, -0.003902), (0.01848, -7.947e-09, -0.007654), (0.01663, -8.412e-09, -0.01111), (0.01414, -8.412e-09, -0.01414), (0.01111, -7.947e-09, -0.01663), (0.007654, -7.714e-09, -0.01848), (0.003902, -6.899e-09, -0.01962), (0.003605, -0.001493, 0.01962), (0.007071, -0.002929, 0.01848), (0.01027, -0.004252, 0.01663), (0.01307, -0.005412, 0.01414), (0.01536, -0.006364, 0.01111), (0.01707, -0.007071, 0.007654), (0.01812, -0.007507, 0.003902), (0.01848, -0.007654, 1.51e-09), (0.01812, -0.007507, -0.003902), (0.01707, -0.007071, -0.007654), (0.01536, -0.006364, -0.01111), (0.01307, -0.005412, -0.01414), (0.01027, -0.004252, -0.01663), (0.007071, -0.002929, -0.01848), (0.003605, -0.001493, -0.01962), (0.002759, -0.002759, 0.01962), (0.005412, -0.005412, 0.01848), (0.007857, -0.007857, 0.01663), (0.01, -0.01, 0.01414), (0.01176, -0.01176, 0.01111), (0.01307, -0.01307, 0.007654), (0.01387, -0.01387, 0.003902), (0.01414, -0.01414, 1.51e-09), (0.01387, -0.01387, -0.003902), (0.01307, -0.01307, -0.007654), (0.01176, -0.01176, -0.01111), (0.01, -0.01, -0.01414), (0.007857, -0.007857, -0.01663), (0.005412, -0.005412, -0.01848), (0.002759, -0.002759, -0.01962), (0.001493, -0.003605, 0.01962), (0.002929, -0.007071, 0.01848), (0.004252, -0.01027, 0.01663), (0.005412, -0.01307, 0.01414), (0.006364, -0.01536, 0.01111), (0.007071, -0.01707, 0.007654), (0.007507, -0.01812, 0.003902), (0.007654, -0.01848, 1.51e-09), (0.007507, -0.01812, -0.003902), (0.007071, -0.01707, -0.007654), (0.006364, -0.01536, -0.01111), (0.005412, -0.01307, -0.01414), (0.004252, -0.01027, -0.01663), (0.002929, -0.007071, -0.01848), (0.001493, -0.003605, -0.01962), (-9.986e-10, -0.003902, 0.01962), (-1.697e-09, -0.007654, 0.01848), (-3.094e-09, -0.01111, 0.01663), (-3.094e-09, -0.01414, 0.01414), (-3.56e-09, -0.01663, 0.01111), (-4.957e-09, -0.01848, 0.007654), (-6.354e-09, -0.01962, 0.003902), (-5.422e-09, -0.02, 1.51e-09), (-6.819e-09, -0.01962, -0.003902), (-3.56e-09, -0.01848, -0.007654), (-3.56e-09, -0.01663, -0.01111), (-3.094e-09, -0.01414, -0.01414), (-2.163e-09, -0.01111, -0.01663), (-2.628e-09, -0.007654, -0.01848), (-9.986e-10, -0.003902, -0.01962), (-0.001493, -0.003605, 0.01962), (-0.002929, -0.007071, 0.01848), (-0.004252, -0.01027, 0.01663), (-0.005412, -0.01307, 0.01414), (-0.006364, -0.01536, 0.01111), (-0.007071, -0.01707, 0.007654), (-0.007507, -0.01812, 0.003902), (-0.007654, -0.01848, 1.51e-09), (-0.007507, -0.01812, -0.003902), (-0.007071, -0.01707, -0.007654), (-0.006364, -0.01536, -0.01111), (-0.005412, -0.01307, -0.01414), (-0.004252, -0.01027, -0.01663), (-0.002929, -0.007071, -0.01848), (-0.001493, -0.003605, -0.01962), (0.0, -6.517e-09, -0.02), (-4.608e-09, -1.112e-08, 0.02), (-0.002759, -0.002759, 0.01962), (-0.005412, -0.005412, 0.01848), (-0.007857, -0.007857, 0.01663), (-0.01, -0.01, 0.01414), (-0.01176, -0.01176, 0.01111), (-0.01307, -0.01307, 0.007654), (-0.01387, -0.01387, 0.003902), (-0.01414, -0.01414, 1.51e-09), (-0.01387, -0.01387, -0.003902), (-0.01307, -0.01307, -0.007654), (-0.01176, -0.01176, -0.01111), (-0.01, -0.01, -0.01414), (-0.007857, -0.007857, -0.01663), (-0.005412, -0.005412, -0.01848), (-0.002759, -0.002759, -0.01962), (-0.003605, -0.001493, 0.01962), (-0.007071, -0.002929, 0.01848), (-0.01027, -0.004252, 0.01663), (-0.01307, -0.005412, 0.01414), (-0.01536, -0.006364, 0.01111), (-0.01707, -0.007071, 0.007654), (-0.01812, -0.007507, 0.003902), (-0.01848, -0.007654, 1.51e-09), (-0.01812, -0.007507, -0.003902), (-0.01707, -0.007071, -0.007654), (-0.01536, -0.006364, -0.01111), (-0.01307, -0.005412, -0.01414), (-0.01027, -0.004252, -0.01663), (-0.007071, -0.002929, -0.01848), (-0.003605, -0.001493, -0.01962), (-0.003902, -5.036e-09, 0.01962), (-0.007654, -3.523e-09, 0.01848), (-0.01111, -2.359e-09, 0.01663), (-0.01414, -1.427e-09, 0.01414), (-0.01663, -1.427e-09, 0.01111), (-0.01848, -3.04e-11, 0.007654), (-0.01962, 2.298e-09, 0.003902), (-0.02, 3.229e-09, 1.51e-09), (-0.01962, 3.229e-09, -0.003902), (-0.01848, -9.617e-10, -0.007654), (-0.01663, -1.427e-09, -0.01111), (-0.01414, -1.427e-09, -0.01414), (-0.01111, -2.824e-09, -0.01663), (-0.007654, -2.824e-09, -0.01848), (-0.003902, -4.92e-09, -0.01962), (-0.003605, 0.001493, 0.01962), (-0.007071, 0.002929, 0.01848), (-0.01027, 0.004252, 0.01663), (-0.01307, 0.005412, 0.01414), (-0.01536, 0.006364, 0.01111), (-0.01707, 0.007071, 0.007654), (-0.01812, 0.007507, 0.003902), (-0.01848, 0.007654, 1.51e-09), (-0.01812, 0.007507, -0.003902), (-0.01707, 0.007071, -0.007654), (-0.01536, 0.006364, -0.01111), (-0.01307, 0.005412, -0.01414), (-0.01027, 0.004252, -0.01663), (-0.007071, 0.002929, -0.01848), (-0.003605, 0.001493, -0.01962), (-0.002759, 0.002759, 0.01962), (-0.005412, 0.005412, 0.01848), (-0.007857, 0.007857, 0.01663), (-0.01, 0.01, 0.01414), (-0.01176, 0.01176, 0.01111), (-0.01307, 0.01307, 0.007654), (-0.01387, 0.01387, 0.003902), (-0.01414, 0.01414, 1.51e-09), (-0.01387, 0.01387, -0.003902), (-0.01307, 0.01307, -0.007654), (-0.01176, 0.01176, -0.01111), (-0.01, 0.01, -0.01414), (-0.007857, 0.007857, -0.01663), (-0.005412, 0.005412, -0.01848), (-0.002759, 0.002759, -0.01962), (-0.001493, 0.003605, 0.01962), (-0.002929, 0.007071, 0.01848), (-0.004252, 0.01027, 0.01663), (-0.005412, 0.01307, 0.01414), (-0.006364, 0.01536, 0.01111), (-0.007071, 0.01707, 0.007654), (-0.007507, 0.01812, 0.003902), (-0.007654, 0.01848, 1.51e-09), (-0.007507, 0.01812, -0.003902), (-0.007071, 0.01707, -0.007654), (-0.006364, 0.01536, -0.01111), (-0.005412, 0.01307, -0.01414), (-0.004252, 0.01027, -0.01663), (-0.002929, 0.007071, -0.01848), (-0.001493, 0.003605, -0.01962), (3.425e-09, 0.007654, 0.01848), (2.261e-09, 0.003902, -0.01962)], [], [(3, 2, 16, 17), (11, 10, 24, 25), (4, 3, 17, 18), (12, 11, 25, 26), (5, 4, 18, 19), (241, 12, 26, 27), (6, 5, 19, 20), (0, 149, 13), (148, 241, 27), (7, 6, 20, 21), (240, 0, 13, 14), (8, 7, 21, 22), (1, 240, 14, 15), (9, 8, 22, 23), (2, 1, 15, 16), (10, 9, 23, 24), (16, 15, 30, 31), (24, 23, 38, 39), (17, 16, 31, 32), (25, 24, 39, 40), (18, 17, 32, 33), (26, 25, 40, 41), (19, 18, 33, 34), (27, 26, 41, 42), (20, 19, 34, 35), (13, 149, 28), (148, 27, 42), (21, 20, 35, 36), (14, 13, 28, 29), (22, 21, 36, 37), (15, 14, 29, 30), (23, 22, 37, 38), (35, 34, 49, 50), (28, 149, 43), (148, 42, 57), (36, 35, 50, 51), (29, 28, 43, 44), (37, 36, 51, 52), (30, 29, 44, 45), (38, 37, 52, 53), (31, 30, 45, 46), (39, 38, 53, 54), (32, 31, 46, 47), (40, 39, 54, 55), (33, 32, 47, 48), (41, 40, 55, 56), (34, 33, 48, 49), (42, 41, 56, 57), (54, 53, 68, 69), (47, 46, 61, 62), (55, 54, 69, 70), (48, 47, 62, 63), (56, 55, 70, 71), (49, 48, 63, 64), (57, 56, 71, 72), (50, 49, 64, 65), (43, 149, 58), (148, 57, 72), (51, 50, 65, 66), (44, 43, 58, 59), (52, 51, 66, 67), (45, 44, 59, 60), (53, 52, 67, 68), (46, 45, 60, 61), (58, 149, 73), (148, 72, 87), (66, 65, 80, 81), (59, 58, 73, 74), (67, 66, 81, 82), (60, 59, 74, 75), (68, 67, 82, 83), (61, 60, 75, 76), (69, 68, 83, 84), (62, 61, 76, 77), (70, 69, 84, 85), (63, 62, 77, 78), (71, 70, 85, 86), (64, 63, 78, 79), (72, 71, 86, 87), (65, 64, 79, 80), (77, 76, 91, 92), (85, 84, 99, 100), (78, 77, 92, 93), (86, 85, 100, 101), (79, 78, 93, 94), (87, 86, 101, 102), (80, 79, 94, 95), (73, 149, 88), (148, 87, 102), (81, 80, 95, 96), (74, 73, 88, 89), (82, 81, 96, 97), (75, 74, 89, 90), (83, 82, 97, 98), (76, 75, 90, 91), (84, 83, 98, 99), (96, 95, 110, 111), (89, 88, 103, 104), (97, 96, 111, 112), (90, 89, 104, 105), (98, 97, 112, 113), (91, 90, 105, 106), (99, 98, 113, 114), (92, 91, 106, 107), (100, 99, 114, 115), (93, 92, 107, 108), (101, 100, 115, 116), (94, 93, 108, 109), (102, 101, 116, 117), (95, 94, 109, 110), (88, 149, 103), (148, 102, 117), (115, 114, 129, 130), (108, 107, 122, 123), (116, 115, 130, 131), (109, 108, 123, 124), (117, 116, 131, 132), (110, 109, 124, 125), (103, 149, 118), (148, 117, 132), (111, 110, 125, 126), (104, 103, 118, 119), (112, 111, 126, 127), (105, 104, 119, 120), (113, 112, 127, 128), (106, 105, 120, 121), (114, 113, 128, 129), (107, 106, 121, 122), (127, 126, 141, 142), (120, 119, 134, 135), (128, 127, 142, 143), (121, 120, 135, 136), (129, 128, 143, 144), (122, 121, 136, 137), (130, 129, 144, 145), (123, 122, 137, 138), (131, 130, 145, 146), (124, 123, 138, 139), (132, 131, 146, 147), (125, 124, 139, 140), (118, 149, 133), (148, 132, 147), (126, 125, 140, 141), (119, 118, 133, 134), (146, 145, 162, 163), (139, 138, 155, 156), (147, 146, 163, 164), (140, 139, 156, 157), (133, 149, 150), (148, 147, 164), (141, 140, 157, 158), (134, 133, 150, 151), (142, 141, 158, 159), (135, 134, 151, 152), (143, 142, 159, 160), (136, 135, 152, 153), (144, 143, 160, 161), (137, 136, 153, 154), (145, 144, 161, 162), (138, 137, 154, 155), (152, 151, 166, 167), (160, 159, 174, 175), (153, 152, 167, 168), (161, 160, 175, 176), (154, 153, 168, 169), (162, 161, 176, 177), (155, 154, 169, 170), (163, 162, 177, 178), (156, 155, 170, 171), (164, 163, 178, 179), (157, 156, 171, 172), (150, 149, 165), (148, 164, 179), (158, 157, 172, 173), (151, 150, 165, 166), (159, 158, 173, 174), (171, 170, 185, 186), (179, 178, 193, 194), (172, 171, 186, 187), (165, 149, 180), (148, 179, 194), (173, 172, 187, 188), (166, 165, 180, 181), (174, 173, 188, 189), (167, 166, 181, 182), (175, 174, 189, 190), (168, 167, 182, 183), (176, 175, 190, 191), (169, 168, 183, 184), (177, 176, 191, 192), (170, 169, 184, 185), (178, 177, 192, 193), (190, 189, 204, 205), (183, 182, 197, 198), (191, 190, 205, 206), (184, 183, 198, 199), (192, 191, 206, 207), (185, 184, 199, 200), (193, 192, 207, 208), (186, 185, 200, 201), (194, 193, 208, 209), (187, 186, 201, 202), (180, 149, 195), (148, 194, 209), (188, 187, 202, 203), (181, 180, 195, 196), (189, 188, 203, 204), (182, 181, 196, 197), (209, 208, 223, 224), (202, 201, 216, 217), (195, 149, 210), (148, 209, 224), (203, 202, 217, 218), (196, 195, 210, 211), (204, 203, 218, 219), (197, 196, 211, 212), (205, 204, 219, 220), (198, 197, 212, 213), (206, 205, 220, 221), (199, 198, 213, 214), (207, 206, 221, 222), (200, 199, 214, 215), (208, 207, 222, 223), (201, 200, 215, 216), (213, 212, 227, 228), (221, 220, 235, 236), (214, 213, 228, 229), (222, 221, 236, 237), (215, 214, 229, 230), (223, 222, 237, 238), (216, 215, 230, 231), (224, 223, 238, 239), (217, 216, 231, 232), (210, 149, 225), (148, 224, 239), (218, 217, 232, 233), (211, 210, 225, 226), (219, 218, 233, 234), (212, 211, 226, 227), (220, 219, 234, 235), (232, 231, 5, 6), (225, 149, 0), (148, 239, 241), (233, 232, 6, 7), (226, 225, 0, 240), (234, 233, 7, 8), (227, 226, 240, 1), (235, 234, 8, 9), (228, 227, 1, 2), (236, 235, 9, 10), (229, 228, 2, 3), (237, 236, 10, 11), (230, 229, 3, 4), (238, 237, 11, 12), (231, 230, 4, 5), (239, 238, 12, 241)])
me_sphere.materials.append(mat_lamp_bulb)
me_sphere.use_remesh_preserve_volume = False
me_sphere.use_remesh_preserve_attributes = False
me_sphere.use_mirror_vertex_groups = False
me_sphere.update()
me_lampstrings = bpy.data.meshes.new('Lampstrings')
me_lampstrings.from_pydata([(0.018, 0.0, 0.025), (0.01765, 0.003512, 0.025), (0.01663, 0.006888, 0.025), (0.01497, 0.01, 0.025), (0.01273, 0.01273, 0.025), (0.01, 0.01497, 0.025), (0.006888, 0.01663, 0.025), (0.003512, 0.01765, 0.025), (1.102e-18, 0.018, 0.025), (-0.003512, 0.01765, 0.025), (-0.006888, 0.01663, 0.025), (-0.01, 0.01497, 0.025), (-0.01273, 0.01273, 0.025), (-0.01497, 0.01, 0.025), (-0.01663, 0.006888, 0.025), (-0.01765, 0.003512, 0.025), (-0.018, 2.204e-18, 0.025), (-0.01765, -0.003512, 0.025), (-0.01663, -0.006888, 0.025), (-0.01497, -0.01, 0.025), (-0.01273, -0.01273, 0.025), (-0.01, -0.01497, 0.025), (-0.006888, -0.01663, 0.025), (-0.003512, -0.01765, 0.025), (-3.307e-18, -0.018, 0.025), (0.003512, -0.01765, 0.025), (0.006888, -0.01663, 0.025), (0.01, -0.01497, 0.025), (0.01273, -0.01273, 0.025), (0.01497, -0.01, 0.025), (0.01663, -0.006888, 0.025), (0.01765, -0.003512, 0.025), (0.025, 0.0, 0.025), (0.02452, 0.004877, 0.025), (0.0231, 0.009567, 0.025), (0.02079, 0.01389, 0.025), (0.01768, 0.01768, 0.025), (0.01389, 0.02079, 0.025), (0.009567, 0.0231, 0.025), (0.004877, 0.02452, 0.025), (1.531e-18, 0.025, 0.025), (-0.004877, 0.02452, 0.025), (-0.009567, 0.0231, 0.025), (-0.01389, 0.02079, 0.025), (-0.01768, 0.01768, 0.025), (-0.02079, 0.01389, 0.025), (-0.0231, 0.009567, 0.025), (-0.02452, 0.004877, 0.025), (-0.025, 3.062e-18, 0.025), (-0.02452, -0.004877, 0.025), (-0.0231, -0.009567, 0.025), (-0.02079, -0.01389, 0.025), (-0.01768, -0.01768, 0.025), (-0.01389, -0.02079, 0.025), (-0.009567, -0.0231, 0.025), (-0.004877, -0.02452, 0.025), (-4.592e-18, -0.025, 0.025), (0.004877, -0.02452, 0.025), (0.009567, -0.0231, 0.025), (0.01389, -0.02079, 0.025), (0.01768, -0.01768, 0.025), (0.02079, -0.01389, 0.025), (0.0231, -0.009567, 0.025), (0.02452, -0.004877, 0.025), (0.025, 0.0, 0.026), (0.02452, 0.004877, 0.026), (0.0231, 0.009567, 0.026), (0.02079, 0.01389, 0.026), (0.01768, 0.01768, 0.026), (0.01389, 0.02079, 0.026), (0.009567, 0.0231, 0.026), (0.004877, 0.02452, 0.026), (1.531e-18, 0.025, 0.026), (-0.004877, 0.02452, 0.026), (-0.009567, 0.0231, 0.026), (-0.01389, 0.02079, 0.026), (-0.01768, 0.01768, 0.026), (-0.02079, 0.01389, 0.026), (-0.0231, 0.009567, 0.026), (-0.02452, 0.004877, 0.026), (-0.025, 3.062e-18, 0.026), (-0.02452, -0.004877, 0.026), (-0.0231, -0.009567, 0.026), (-0.02079, -0.01389, 0.026), (-0.01768, -0.01768, 0.026), (-0.01389, -0.02079, 0.026), (-0.009567, -0.0231, 0.026), (-0.004877, -0.02452, 0.026), (-4.592e-18, -0.025, 0.026), (0.004877, -0.02452, 0.026), (0.009567, -0.0231, 0.026), (0.01389, -0.02079, 0.026), (0.01768, -0.01768, 0.026), (0.02079, -0.01389, 0.026), (0.0231, -0.009567, 0.026), (0.02452, -0.004877, 0.026), (0.018, 0.0, 0.026), (0.01765, 0.003512, 0.026), (0.01663, 0.006888, 0.026), (0.01497, 0.01, 0.026), (0.01273, 0.01273, 0.026), (0.01, 0.01497, 0.026), (0.006888, 0.01663, 0.026), (0.003512, 0.01765, 0.026), (1.102e-18, 0.018, 0.026), (-0.003512, 0.01765, 0.026), (-0.006888, 0.01663, 0.026), (-0.01, 0.01497, 0.026), (-0.01273, 0.01273, 0.026), (-0.01497, 0.01, 0.026), (-0.01663, 0.006888, 0.026), (-0.01765, 0.003512, 0.026), (-0.018, 2.204e-18, 0.026), (-0.01765, -0.003512, 0.026), (-0.01663, -0.006888, 0.026), (-0.01497, -0.01, 0.026), (-0.01273, -0.01273, 0.026), (-0.01, -0.01497, 0.026), (-0.006888, -0.01663, 0.026), (-0.003512, -0.01765, 0.026), (-3.307e-18, -0.018, 0.026), (0.003512, -0.01765, 0.026), (0.006888, -0.01663, 0.026), (0.01, -0.01497, 0.026), (0.01273, -0.01273, 0.026), (0.01497, -0.01, 0.026), (0.01663, -0.006888, 0.026), (0.01765, -0.003512, 0.026)], [], [(0, 1, 33, 32), (1, 2, 34, 33), (2, 3, 35, 34), (3, 4, 36, 35), (4, 5, 37, 36), (5, 6, 38, 37), (6, 7, 39, 38), (7, 8, 40, 39), (8, 9, 41, 40), (9, 10, 42, 41), (10, 11, 43, 42), (11, 12, 44, 43), (12, 13, 45, 44), (13, 14, 46, 45), (14, 15, 47, 46), (15, 16, 48, 47), (16, 17, 49, 48), (17, 18, 50, 49), (18, 19, 51, 50), (19, 20, 52, 51), (20, 21, 53, 52), (21, 22, 54, 53), (22, 23, 55, 54), (23, 24, 56, 55), (24, 25, 57, 56), (25, 26, 58, 57), (26, 27, 59, 58), (27, 28, 60, 59), (28, 29, 61, 60), (29, 30, 62, 61), (30, 31, 63, 62), (31, 0, 32, 63), (32, 33, 65, 64), (33, 34, 66, 65), (34, 35, 67, 66), (35, 36, 68, 67), (36, 37, 69, 68), (37, 38, 70, 69), (38, 39, 71, 70), (39, 40, 72, 71), (40, 41, 73, 72), (41, 42, 74, 73), (42, 43, 75, 74), (43, 44, 76, 75), (44, 45, 77, 76), (45, 46, 78, 77), (46, 47, 79, 78), (47, 48, 80, 79), (48, 49, 81, 80), (49, 50, 82, 81), (50, 51, 83, 82), (51, 52, 84, 83), (52, 53, 85, 84), (53, 54, 86, 85), (54, 55, 87, 86), (55, 56, 88, 87), (56, 57, 89, 88), (57, 58, 90, 89), (58, 59, 91, 90), (59, 60, 92, 91), (60, 61, 93, 92), (61, 62, 94, 93), (62, 63, 95, 94), (63, 32, 64, 95), (64, 65, 97, 96), (65, 66, 98, 97), (66, 67, 99, 98), (67, 68, 100, 99), (68, 69, 101, 100), (69, 70, 102, 101), (70, 71, 103, 102), (71, 72, 104, 103), (72, 73, 105, 104), (73, 74, 106, 105), (74, 75, 107, 106), (75, 76, 108, 107), (76, 77, 109, 108), (77, 78, 110, 109), (78, 79, 111, 110), (79, 80, 112, 111), (80, 81, 113, 112), (81, 82, 114, 113), (82, 83, 115, 114), (83, 84, 116, 115), (84, 85, 117, 116), (85, 86, 118, 117), (86, 87, 119, 118), (87, 88, 120, 119), (88, 89, 121, 120), (89, 90, 122, 121), (90, 91, 123, 122), (91, 92, 124, 123), (92, 93, 125, 124), (93, 94, 126, 125), (94, 95, 127, 126), (95, 64, 96, 127)])
me_lampstrings.materials.append(mat_lampstrings_material)
me_lampstrings.use_remesh_preserve_volume = False
me_lampstrings.use_remesh_preserve_attributes = False
me_lampstrings.use_mirror_vertex_groups = False
me_lampstrings.update()
me_lamp_b2 = bpy.data.meshes.new('Lamp_B2')
me_lamp_b2.from_pydata([(0.0, 0.0, 0.0), (0.0, 0.001, 0.0), (0.001, 0.001, 0.0), (0.001, 0.0, 0.0), (-0.057, 0.0, 0.164), (-0.057, 0.001, 0.164), (-0.056, 0.001, 0.164), (-0.056, 0.0, 0.164)], [], [(6, 5, 1, 2), (7, 6, 2, 3), (4, 7, 3, 0), (1, 5, 4, 0)])
me_lamp_b2.materials.append(mat_lampstrings_material)
me_lamp_b2.use_remesh_preserve_volume = False
me_lamp_b2.use_remesh_preserve_attributes = False
me_lamp_b2.use_mirror_vertex_groups = False
me_lamp_b2.update()
me_lamp_b1 = bpy.data.meshes.new('Lamp_B1')
me_lamp_b1.from_pydata([(0.0, 0.0, 0.0), (0.0, 0.001, 0.0), (0.001, 0.001, 0.0), (0.001, 0.0, 0.0), (0.057, 0.0, 0.164), (0.057, 0.001, 0.164), (0.058, 0.001, 0.164), (0.058, 0.0, 0.164)], [], [(6, 5, 1, 2), (7, 6, 2, 3), (4, 7, 3, 0), (1, 5, 4, 0)])
me_lamp_b1.materials.append(mat_lampstrings_material)
me_lamp_b1.use_remesh_preserve_volume = False
me_lamp_b1.use_remesh_preserve_attributes = False
me_lamp_b1.use_mirror_vertex_groups = False
me_lamp_b1.update()

# ---- objects
ob_lamp_base = bpy.data.objects.new('Lamp_base', me_lamp_base)
ob_lampshade = bpy.data.objects.new('Lampshade', me_lampshade)
ob_lampholder = bpy.data.objects.new('Lampholder', me_lampholder)
ob_lamp_bulb = bpy.data.objects.new('Lamp_Bulb', me_sphere)
ob_lampstrings = bpy.data.objects.new('Lampstrings', me_lampstrings)
ob_lamp_b2 = bpy.data.objects.new('Lamp_B2', me_lamp_b2)
ob_lamp_b1 = bpy.data.objects.new('Lamp_B1', me_lamp_b1)

# ---- transforms, parenting, visibility, modifiers, constraints
ob_lamp_base.location = (0.0, 0.0, 0.0)
ob_lamp_base.scale = (12.62, 12.62, 12.62)
ob_lamp_base.lineart.crease_threshold = 0.0
_m = ob_lamp_base.modifiers.new('Subsurf', 'SUBSURF')
_m.uv_smooth = 'PRESERVE_CORNERS'
_m.quality = 2
_m.levels = 2
_m.show_only_control_edges = False
ob_lampshade.parent = ob_lamp_base
ob_lampshade.location = (0.0, 0.0, 0.22)
ob_lampshade.lineart.crease_threshold = 0.0
ob_lampholder.parent = ob_lamp_base
ob_lampholder.location = (0.0, 0.0, 0.2)
ob_lampholder.lineart.crease_threshold = 0.0
ob_lamp_bulb.parent = ob_lampholder
ob_lamp_bulb.location = (0.0, 0.0, 0.08)
ob_lamp_bulb.lineart.crease_threshold = 0.0
ob_lampstrings.parent = ob_lampholder
ob_lampstrings.location = (0.0, 0.0, 0.03)
ob_lampstrings.lineart.crease_threshold = 0.0
ob_lamp_b2.parent = ob_lampstrings
ob_lamp_b2.location = (-0.021, 0.0, 0.024)
ob_lamp_b2.lineart.crease_threshold = 0.0
ob_lamp_b1.parent = ob_lampstrings
ob_lamp_b1.location = (0.021, 0.0, 0.024)
ob_lamp_b1.lineart.crease_threshold = 0.0

# ---- collection membership
col_collection_1.objects.link(ob_lamp_base)
col_collection_1.objects.link(ob_lampshade)
col_collection_1.objects.link(ob_lampholder)
col_collection_1.objects.link(ob_lamp_bulb)
col_collection_1.objects.link(ob_lampstrings)
col_collection_1.objects.link(ob_lamp_b2)
col_collection_1.objects.link(ob_lamp_b1)

# ---- scene / render settings (as saved in the file)
scene.frame_start = 1; scene.frame_end = 250; scene.frame_set(1)
scene.render.engine = 'CYCLES'
scene.render.dither_intensity = 0.0
scene.cycles.use_denoising = False
scene.cycles.samples = 128
scene.cycles.sampling_pattern = 'TABULATED_SOBOL'
scene.cycles.light_sampling_threshold = 0.0
scene.cycles.use_adaptive_sampling = False
scene.cycles.use_light_tree = False
scene.cycles.sample_clamp_direct = 4.0
scene.cycles.sample_clamp_indirect = 1.0
scene.view_settings.view_transform = 'Standard'
bpy.context.view_layer.update()

# ---- added for rendering (the .blend has no active camera): camera
cam_auto = bpy.data.cameras.new('AutoCamera')
cam_auto.lens = 50.0
cam_auto.sensor_width = 36.0
cam_auto.clip_end = 1000.0
ob_auto_camera = bpy.data.objects.new('AutoCamera', cam_auto)
scene.collection.objects.link(ob_auto_camera)
ob_auto_camera.location = (7.20854, -8.65024, 8.41681)
ob_auto_camera.rotation_euler = (1.09748, -7.21219e-08, 0.694738)
scene.camera = ob_auto_camera
bpy.context.view_layer.update()
